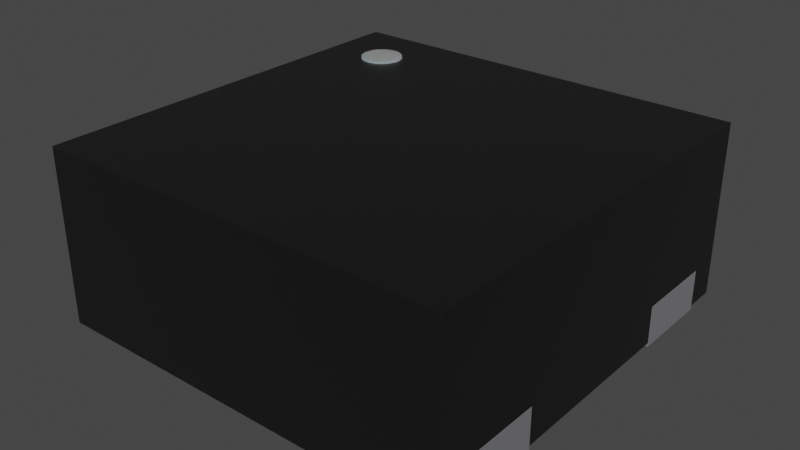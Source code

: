 # Source: XDFN4.blend  (saved by Blender 4.1.23; exported with 4.5.12 LTS)
import bpy
from mathutils import Matrix  # noqa: F401  (used for matrix-valued properties, if any)

bpy.ops.wm.read_factory_settings(use_empty=True)
scene = bpy.context.scene
scene.name = 'Scene'

# ---- collections
col_collection = bpy.data.collections.new('Collection'); scene.collection.children.link(col_collection)

# ---- materials (node trees are filled in below, after node groups)
mat_plastic_chip = bpy.data.materials.new('plastic_chip')
mat_plastic_chip.use_transparent_shadow = False
mat_plastic_chip.preview_render_type = 'CUBE'
mat_metal_pins = bpy.data.materials.new('metal_pins')
mat_metal_pins.use_transparent_shadow = False
mat_metal_pins.preview_render_type = 'CUBE'
mat_white_markings = bpy.data.materials.new('white_markings')
mat_white_markings.use_transparent_shadow = False
mat_white_markings.preview_render_type = 'FLAT'

# ---- material node trees
mat_plastic_chip.use_nodes = True; mat_plastic_chip.node_tree.nodes.clear()
_N = mat_plastic_chip.node_tree.nodes; _L = mat_plastic_chip.node_tree.links
n0 = _N.new('ShaderNodeBsdfPrincipled'); n0.name = 'Principled BSDF'; n0.location = (10, 300)
n0.distribution = 'GGX'
n0.subsurface_method = 'BURLEY'
n0.inputs[0].default_value = (0.009312, 0.009312, 0.009312, 1.0)
n0.inputs[1].default_value = 0.1372
n0.inputs[2].default_value = 0.3706
n0.inputs[3].default_value = 1.45
n0.inputs[27].default_value = (0.0, 0.0, 0.0, 1.0)
n0.inputs[28].default_value = 1.0
n1 = _N.new('ShaderNodeOutputMaterial'); n1.name = 'Material Output'; n1.location = (300, 300)
n2 = _N.new('ShaderNodeTexNoise'); n2.name = 'Noise Texture'; n2.location = (-893, 54)
n2.inputs[2].default_value = 200.0
n2.inputs[3].default_value = 3.6
n2.inputs[4].default_value = 0.8375
n3 = _N.new('ShaderNodeBump'); n3.name = 'Bump'; n3.location = (-604, -53)
n3.inputs[0].default_value = 0.08
n3.inputs[1].default_value = 1.0
n3.inputs[2].default_value = 1.0
_L.new(n0.outputs[0], n1.inputs[0])
_L.new(n2.outputs[0], n3.inputs[3])
_L.new(n3.outputs[0], n0.inputs[5])
n1.is_active_output = True
mat_metal_pins.use_nodes = True; mat_metal_pins.node_tree.nodes.clear()
_N = mat_metal_pins.node_tree.nodes; _L = mat_metal_pins.node_tree.links
n0 = _N.new('ShaderNodeMapping'); n0.name = 'Mapping'; n0.location = (-1447, -91)
n0.inputs[3].default_value = (4.8, 1.2, 1.1)
n1 = _N.new('ShaderNodeBsdfPrincipled'); n1.name = 'Principled BSDF'; n1.location = (-560, 254)
n1.distribution = 'GGX'
n1.subsurface_method = 'BURLEY'
n1.inputs[1].default_value = 0.7818
n1.inputs[2].default_value = 0.2886
n1.inputs[3].default_value = 1.45
n1.inputs[13].default_value = 0.0
n1.inputs[27].default_value = (0.0, 0.0, 0.0, 1.0)
n1.inputs[28].default_value = 1.0
n2 = _N.new('ShaderNodeOutputMaterial'); n2.name = 'Material Output.002'; n2.location = (-205, 253)
n2.width = 213
n3 = _N.new('ShaderNodeTexNoise'); n3.name = 'Noise Texture.002'; n3.location = (-1228, -73)
n3.inputs[2].default_value = 0.1
n3.inputs[3].default_value = 7.0
n3.inputs[4].default_value = 0.6
n3.inputs[8].default_value = 0.4
n4 = _N.new('ShaderNodeTexCoord'); n4.name = 'Texture Coordinate'; n4.location = (-1636, -116)
n5 = _N.new('ShaderNodeMix'); n5.name = 'Mix.001'; n5.location = (-921, 45)
n5.data_type = 'RGBA'
n5.inputs[6].default_value = (0.9398, 0.9547, 1.0, 1.0)
n5.inputs[7].default_value = (0.13, 0.1259, 0.1359, 1.0)
n6 = _N.new('ShaderNodeBump'); n6.name = 'Bump.001'; n6.location = (-1001, -227)
n6.inputs[0].default_value = 0.05
n6.inputs[1].default_value = 0.01
n6.inputs[2].default_value = 1.0
_L.new(n1.outputs[0], n2.inputs[0])
_L.new(n3.outputs[0], n6.inputs[3])
_L.new(n0.outputs[0], n3.inputs[0])
_L.new(n3.outputs[0], n5.inputs[0])
_L.new(n4.outputs[3], n0.inputs[0])
_L.new(n5.outputs[2], n1.inputs[0])
_L.new(n6.outputs[0], n1.inputs[5])
n2.is_active_output = True
mat_white_markings.use_nodes = True; mat_white_markings.node_tree.nodes.clear()
_N = mat_white_markings.node_tree.nodes; _L = mat_white_markings.node_tree.links
n0 = _N.new('ShaderNodeOutputMaterial'); n0.name = 'Material Output'; n0.location = (300, 300)
n1 = _N.new('ShaderNodeBsdfPrincipled'); n1.name = 'Principled BSDF'; n1.location = (-34, 272)
n1.distribution = 'GGX'
n1.subsurface_method = 'BURLEY'
n1.inputs[1].default_value = 0.02
n1.inputs[2].default_value = 0.4636
n1.inputs[3].default_value = 1.4
n1.inputs[8].default_value = 1.0
n1.inputs[10].default_value = 0.3682
n1.inputs[13].default_value = 0.6591
n1.inputs[18].default_value = 0.2318
n1.inputs[20].default_value = 0.6709
n1.inputs[24].default_value = 0.1191
n1.inputs[27].default_value = (0.0, 0.0, 0.0, 1.0)
n1.inputs[28].default_value = 1.0
n2 = _N.new('ShaderNodeMapping'); n2.name = 'Mapping'; n2.location = (-1010, 265)
n2.inputs[3].default_value = (3.0, 1.0, 1.0)
n3 = _N.new('ShaderNodeTexCoord'); n3.name = 'Texture Coordinate'; n3.location = (-1250, 180)
n4 = _N.new('ShaderNodeBump'); n4.name = 'Bump'; n4.location = (-376, -99)
n4.inputs[0].default_value = 0.05
n4.inputs[1].default_value = 1.0
n4.inputs[2].default_value = 1.0
n5 = _N.new('ShaderNodeTexNoise'); n5.name = 'Noise Texture'; n5.location = (-662, 176)
n5.inputs[2].default_value = 88.0
n5.inputs[3].default_value = 10.8
n5.inputs[4].default_value = 0.9167
n5.inputs[8].default_value = 1.6
n6 = _N.new('ShaderNodeValToRGB'); n6.name = 'ColorRamp'; n6.location = (-354, 186)
while len(n6.color_ramp.elements) > 1: n6.color_ramp.elements.remove(n6.color_ramp.elements[-1])
n6.color_ramp.elements[0].position = 0.0; n6.color_ramp.elements[0].color = (0.2596, 0.2596, 0.2596, 1.0)
_e = n6.color_ramp.elements.new(1.0); _e.color = (0.6303, 0.6303, 0.6303, 1.0)
n7 = _N.new('ShaderNodeMix'); n7.name = 'Mix'; n7.location = (-204, 152)
n7.data_type = 'RGBA'
n7.inputs[0].default_value = 0.3682
n7.inputs[7].default_value = (0.2525, 0.2525, 0.2525, 1.0)
_L.new(n5.outputs[0], n6.inputs[0])
_L.new(n1.outputs[0], n0.inputs[0])
_L.new(n3.outputs[2], n2.inputs[0])
_L.new(n2.outputs[0], n5.inputs[0])
_L.new(n5.outputs[0], n4.inputs[3])
_L.new(n4.outputs[0], n1.inputs[5])
_L.new(n6.outputs[0], n7.inputs[6])
_L.new(n7.outputs[2], n1.inputs[0])
n0.is_active_output = True

# ---- world
world_world = bpy.data.worlds.new('World'); scene.world = world_world
world_world.use_nodes = True; world_world.node_tree.nodes.clear()
_N = world_world.node_tree.nodes; _L = world_world.node_tree.links
n0 = _N.new('ShaderNodeOutputWorld'); n0.name = 'World Output'; n0.location = (300, 300)
n1 = _N.new('ShaderNodeBackground'); n1.name = 'Background'; n1.location = (10, 300)
n1.inputs[0].default_value = (0.05088, 0.05088, 0.05088, 1.0)
_L.new(n1.outputs[0], n0.inputs[0])
n0.is_active_output = True
world_world.color = (0.05088, 0.05088, 0.05088)
world_world.use_sun_shadow = False
world_world.sun_shadow_jitter_overblur = 0.0

# ---- meshes
me_shape_9_indexedfaceset = bpy.data.meshes.new('SHAPE_9_IndexedFaceSet')
me_shape_9_indexedfaceset.from_pydata([(0.2067, -0.1144, -0.05), (0.38, -0.225, 0.05), (0.275, -0.04611, -0.05), (0.2146, -0.05406, -0.05), (0.2, -0.08941, -0.05), (0.3394, 1.484e-08, 0.05), (-1.052e-08, 0.3394, 0.05), (-0.5, -0.425, 0.05), (-0.3394, -1.484e-08, 0.05), (0.25, 0.355, 0.05), (0.25, 0.425, 0.05), (0.5, 0.425, 0.05), (-0.25, 0.355, 0.05), (0.2629, -0.04111, -0.05), (0.225, -0.04611, -0.05), (1.915e-08, -0.3394, 0.05), (0.2146, -0.05406, 0.05), (0.3394, 1.484e-08, -0.05), (-0.3394, -1.484e-08, -0.05), (0.225, -0.04611, 0.05), (0.2146, -0.1248, -0.05), (0.2629, -0.04111, 0.05), (-0.25, 0.425, 0.05), (-0.5, 0.425, 0.05), (0.5, -0.425, 0.05), (0.25, -0.425, 0.05), (0.275, -0.04611, 0.05), (0.2854, -0.05406, 0.05), (0.2017, -0.1024, 0.05), (0.38, -0.225, -0.05), (0.2, -0.08941, 0.05), (0.2146, -0.1248, 0.05), (0.25, -0.425, -0.05), (0.5, -0.225, -0.05), (0.5, -0.425, -0.05), (0.25, -0.355, -0.05), (0.2067, -0.1144, 0.05), (-0.5, 0.425, -0.05), (0.2371, -0.04111, 0.05), (0.25, -0.03941, 0.05), (-0.25, 0.355, -0.05), (-0.25, 0.425, -0.05), (-0.5, 0.225, -0.05), (-0.38, 0.225, -0.05), (0.2017, -0.07647, 0.05), (0.2067, -0.06441, 0.05), (0.5, 0.225, -0.05), (0.38, 0.225, -0.05), (-0.5, -0.225, 0.05), (-0.38, -0.225, 0.05), (0.5, 0.425, -0.05), (-0.25, -0.425, 0.05), (0.25, 0.355, -0.05), (0.25, 0.425, -0.05), (-0.5, -0.425, -0.05), (-0.25, -0.355, 0.05), (0.38, 0.225, 0.05), (-0.25, -0.355, -0.05), (-0.25, -0.425, -0.05), (0.5, 0.225, 0.05), (-0.38, -0.225, -0.05), (-0.5, -0.225, -0.05), (0.25, -0.355, 0.05), (0.5, -0.225, 0.05), (-0.38, 0.225, 0.05), (1.484e-08, -0.3394, -0.05), (-0.5, 0.225, 0.05), (0.25, -0.03941, -0.05), (0.2371, -0.04111, -0.05), (0.2067, -0.06441, -0.05), (0.2017, -0.07647, -0.05), (0.2854, -0.05406, -0.05), (-1.484e-08, 0.3394, -0.05), (0.2017, -0.1024, -0.05), (0.38, -0.225, -0.04), (0.2017, -0.1024, 0.05), (0.2067, -0.1144, -0.04), (0.5, -0.225, -0.04), (0.5, -0.5, 0.38), (0.5, 0.5, 0.38), (0.5, 0.5, -0.04), (0.5, 0.425, -0.04), (-0.5, 0.5, -0.04), (-0.5, 0.5, 0.38), (-0.5, -0.5, -0.04), (-0.5, -0.425, -0.04), (-0.5, -0.225, 0.05), (-0.5, -0.5, 0.38), (0.25, 0.425, -0.04), (-0.5, 0.425, -0.04), (0.5, -0.5, -0.04), (0.5, -0.425, -0.04), (0.25, -0.355, -0.04), (0.38, 0.225, -0.04), (0.275, -0.04611, -0.04), (0.2146, -0.05406, -0.04), (0.2, -0.08941, -0.04), (0.25, -0.425, -0.04), (-0.38, -0.225, -0.04), (-0.5, -0.225, -0.04), (-0.25, -0.425, 0.05), (-0.25, -0.425, -0.04), (-0.25, -0.355, -0.04), (-0.25, 0.425, -0.04), (-0.25, 0.355, 0.05), (-0.25, 0.355, -0.04), (-0.5, 0.425, 0.05), (-0.5, 0.225, -0.04), (-0.38, 0.225, -0.04), (0.2067, -0.06441, 0.05), (0.2017, -0.07647, 0.05), (0.2629, -0.04111, -0.04), (0.225, -0.04611, -0.04), (0.3394, 1.484e-08, 0.05), (0.2854, -0.05406, 0.05), (0.3394, 1.484e-08, -0.04), (-0.3394, -1.484e-08, -0.04), (-1.265e-08, 0.3394, 0.05), (0.2146, -0.1248, -0.04), (1.702e-08, -0.3394, 0.05), (0.25, -0.03941, 0.05), (0.2371, -0.04111, 0.05), (0.25, 0.355, -0.04), (0.5, 0.225, -0.04), (0.5, -0.425, 0.05), (0.38, -0.225, 0.05), (0.5, -0.225, 0.05), (0.25, -0.355, 0.05), (0.25, -0.425, 0.05), (-0.25, 0.425, 0.05), (-0.5, 0.225, 0.05), (-0.38, 0.225, 0.05), (0.38, 0.225, 0.05), (0.5, 0.225, 0.05), (0.25, 0.425, 0.05), (0.5, 0.425, 0.05), (0.25, 0.355, 0.05), (-0.5, -0.425, 0.05), (-0.25, -0.355, 0.05), (-0.38, -0.225, 0.05), (0.275, -0.04611, 0.05), (0.2, -0.08941, 0.05), (0.2067, -0.1144, 0.05), (-0.3394, -1.484e-08, 0.05), (1.484e-08, -0.3394, -0.04), (0.2146, -0.1248, 0.05), (0.2629, -0.04111, 0.05), (0.225, -0.04611, 0.05), (0.2146, -0.05406, 0.05), (0.25, -0.03941, -0.04), (0.2371, -0.04111, -0.04), (0.2067, -0.06441, -0.04), (0.2017, -0.07647, -0.04), (0.2854, -0.05406, -0.04), (-1.484e-08, 0.3394, -0.04), (0.2017, -0.1024, -0.04), (-0.35, 0.4, 0.285), (-0.35, 0.4, 0.385), (-0.3402, 0.399, 0.285), (-0.3402, 0.399, 0.385), (-0.3309, 0.3962, 0.285), (-0.3309, 0.3962, 0.385), (-0.3222, 0.3916, 0.285), (-0.3222, 0.3916, 0.385), (-0.3146, 0.3854, 0.285), (-0.3146, 0.3854, 0.385), (-0.3084, 0.3778, 0.285), (-0.3084, 0.3778, 0.385), (-0.3038, 0.3691, 0.285), (-0.3038, 0.3691, 0.385), (-0.301, 0.3598, 0.285), (-0.301, 0.3598, 0.385), (-0.3, 0.35, 0.285), (-0.3, 0.35, 0.385), (-0.301, 0.3402, 0.285), (-0.301, 0.3402, 0.385), (-0.3038, 0.3309, 0.285), (-0.3038, 0.3309, 0.385), (-0.3084, 0.3222, 0.285), (-0.3084, 0.3222, 0.385), (-0.3146, 0.3146, 0.285), (-0.3146, 0.3146, 0.385), (-0.3222, 0.3084, 0.285), (-0.3222, 0.3084, 0.385), (-0.3309, 0.3038, 0.285), (-0.3309, 0.3038, 0.385), (-0.3402, 0.301, 0.285), (-0.3402, 0.301, 0.385), (-0.35, 0.3, 0.285), (-0.35, 0.3, 0.385), (-0.3598, 0.301, 0.285), (-0.3598, 0.301, 0.385), (-0.3691, 0.3038, 0.285), (-0.3691, 0.3038, 0.385), (-0.3778, 0.3084, 0.285), (-0.3778, 0.3084, 0.385), (-0.3854, 0.3146, 0.285), (-0.3854, 0.3146, 0.385), (-0.3916, 0.3222, 0.285), (-0.3916, 0.3222, 0.385), (-0.3962, 0.3309, 0.285), (-0.3962, 0.3309, 0.385), (-0.399, 0.3402, 0.285), (-0.399, 0.3402, 0.385), (-0.4, 0.35, 0.285), (-0.4, 0.35, 0.385), (-0.399, 0.3598, 0.285), (-0.399, 0.3598, 0.385), (-0.3962, 0.3691, 0.285), (-0.3962, 0.3691, 0.385), (-0.3916, 0.3778, 0.285), (-0.3916, 0.3778, 0.385), (-0.3854, 0.3854, 0.285), (-0.3854, 0.3854, 0.385), (-0.3778, 0.3916, 0.285), (-0.3778, 0.3916, 0.385), (-0.3691, 0.3962, 0.285), (-0.3691, 0.3962, 0.385), (-0.3598, 0.399, 0.285), (-0.3598, 0.399, 0.385)], [], [(35, 62, 1, 29), (43, 64, 66, 42), (37, 23, 22, 41), (53, 10, 11, 50), (52, 9, 10, 53), (71, 27, 26, 2), (43, 42, 37, 41, 40), (50, 11, 59, 46), (60, 49, 55, 57), (33, 63, 24, 34), (20, 31, 15, 65), (67, 39, 38, 68), (46, 59, 56, 47), (65, 15, 8, 18), (47, 52, 53, 50, 46), (73, 28, 36, 0), (58, 51, 7, 54), (34, 24, 25, 32), (17, 5, 27, 71), (24, 63, 1, 62, 25), (16, 19, 38, 39, 21, 26, 27, 5, 6, 8, 15, 31, 36, 28, 30, 44, 45), (54, 61, 60, 57, 58), (69, 45, 44, 70), (3, 16, 45, 69), (4, 30, 28, 73), (32, 25, 62, 35), (41, 22, 12, 40), (56, 59, 11, 10, 9), (64, 12, 22, 23, 66), (7, 51, 55, 49, 48), (0, 36, 31, 20), (61, 48, 49, 60), (14, 19, 16, 3), (13, 21, 39, 67), (42, 66, 23, 37), (57, 55, 51, 58), (47, 56, 9, 52), (68, 38, 19, 14), (72, 6, 5, 17), (34, 32, 35, 29, 33), (2, 26, 21, 13), (29, 1, 63, 33), (18, 8, 6, 72), (40, 12, 64, 43), (54, 7, 48, 61), (70, 44, 30, 4), (3, 69, 70, 4, 73, 0, 20, 65, 18, 72, 17, 71, 2, 13, 67, 68, 14), (155, 76, 142, 75), (87, 78, 79, 83), (96, 155, 75, 141), (90, 78, 87, 84), (123, 133, 126, 77), (135, 81, 80), (79, 133, 135), (79, 135, 80), (82, 83, 79, 80), (90, 91, 124), (78, 124, 126), (78, 90, 124), (99, 86, 130, 107), (137, 85, 84), (87, 86, 137), (87, 137, 84), (77, 126, 125, 74), (82, 89, 106), (83, 106, 130), (133, 79, 78, 126), (83, 82, 106), (95, 151, 109, 148), (101, 84, 85), (116, 98, 99), (116, 102, 98), (144, 101, 102), (144, 102, 116), (107, 116, 99), (97, 101, 144), (108, 116, 107), (92, 97, 144), (90, 84, 101), (90, 101, 97), (91, 90, 97), (118, 92, 144), (105, 116, 108), (96, 76, 155), (96, 118, 76), (151, 96, 152), (153, 118, 96, 150), (103, 89, 82), (112, 151, 95), (112, 96, 151), (143, 117, 148, 109), (150, 96, 112), (94, 149, 111), (94, 150, 149), (153, 150, 94), (154, 105, 103), (154, 116, 105), (153, 74, 92, 118), (88, 154, 103), (88, 122, 154), (123, 115, 93), (123, 77, 115), (80, 81, 88), (80, 88, 82), (88, 103, 82), (154, 93, 115), (154, 122, 93), (92, 127, 128, 97), (97, 128, 124, 91), (102, 138, 139, 98), (127, 124, 128), (125, 126, 124), (125, 124, 127), (98, 139, 86, 99), (85, 137, 100, 101), (101, 100, 138, 102), (105, 104, 129, 103), (139, 137, 86), (138, 100, 137), (138, 137, 139), (103, 129, 106, 89), (107, 130, 131, 108), (108, 131, 104, 105), (141, 110, 152, 96), (106, 129, 104), (106, 104, 131), (106, 131, 130), (151, 152, 110, 109), (94, 111, 146, 140), (153, 94, 140, 114), (74, 153, 115, 77), (74, 125, 127, 92), (113, 115, 153, 114), (149, 150, 121, 120), (111, 149, 120, 146), (112, 95, 148, 147), (117, 154, 115, 113), (143, 116, 154, 117), (119, 144, 116, 143), (145, 118, 144, 119), (122, 136, 132, 93), (142, 145, 119), (140, 113, 114), (75, 142, 119), (146, 113, 140), (120, 113, 146), (141, 75, 119), (121, 113, 120), (117, 121, 147), (117, 147, 148), (117, 113, 121), (143, 109, 110), (143, 110, 141), (143, 141, 119), (93, 132, 133, 123), (81, 135, 134, 88), (88, 134, 136, 122), (135, 133, 132), (135, 136, 134), (135, 132, 136), (150, 112, 147, 121), (76, 118, 145, 142), (86, 87, 83, 130), (156, 157, 159, 158), (158, 159, 161, 160), (160, 161, 163, 162), (162, 163, 165, 164), (164, 165, 167, 166), (166, 167, 169, 168), (168, 169, 171, 170), (170, 171, 173, 172), (172, 173, 175, 174), (174, 175, 177, 176), (176, 177, 179, 178), (178, 179, 181, 180), (180, 181, 183, 182), (182, 183, 185, 184), (184, 185, 187, 186), (186, 187, 189, 188), (188, 189, 191, 190), (190, 191, 193, 192), (192, 193, 195, 194), (194, 195, 197, 196), (196, 197, 199, 198), (198, 199, 201, 200), (200, 201, 203, 202), (202, 203, 205, 204), (204, 205, 207, 206), (206, 207, 209, 208), (208, 209, 211, 210), (210, 211, 213, 212), (212, 213, 215, 214), (214, 215, 217, 216), (159, 157, 219, 217, 215, 213, 211, 209, 207, 205, 203, 201, 199, 197, 195, 193, 191, 189, 187, 185, 183, 181, 179, 177, 175, 173, 171, 169, 167, 165, 163, 161), (216, 217, 219, 218), (218, 219, 157, 156), (156, 158, 160, 162, 164, 166, 168, 170, 172, 174, 176, 178, 180, 182, 184, 186, 188, 190, 192, 194, 196, 198, 200, 202, 204, 206, 208, 210, 212, 214, 216, 218)])
me_shape_9_indexedfaceset.polygons.foreach_set('use_smooth', [True] * 197)
me_shape_9_indexedfaceset.polygons.foreach_set('material_index', [1, 1, 1, 1, 1, 1, 1, 1, 1, 1, 1, 1, 1, 1, 1, 1, 1, 1, 1, 1, 1, 1, 1, 1, 1, 1, 1, 1, 1, 1, 1, 1, 1, 1, 1, 1, 1, 1, 1, 1, 1, 1, 1, 1, 1, 1, 1, 0, 0, 0, 0, 0, 0, 0, 0, 0, 0, 0, 0, 0, 0, 0, 0, 0, 0, 0, 0, 0, 0, 0, 0, 0, 0, 0, 0, 0, 0, 0, 0, 0, 0, 0, 0, 0, 0, 0, 0, 0, 0, 0, 0, 0, 0, 0, 0, 0, 0, 0, 0, 0, 0, 0, 0, 0, 0, 0, 0, 0, 0, 0, 0, 0, 0, 0, 0, 0, 0, 0, 0, 0, 0, 0, 0, 0, 0, 0, 0, 0, 0, 0, 0, 0, 0, 0, 0, 0, 0, 0, 0, 0, 0, 0, 0, 0, 0, 0, 0, 0, 0, 0, 0, 0, 0, 0, 0, 0, 0, 0, 0, 0, 0, 0, 0, 2, 2, 2, 2, 2, 2, 2, 2, 2, 2, 2, 2, 2, 2, 2, 2, 2, 2, 2, 2, 2, 2, 2, 2, 2, 2, 2, 2, 2, 2, 2, 2, 2, 2])
_k = set([(0, 20), (0, 73), (1, 29), (1, 62), (1, 63), (2, 13), (2, 71), (3, 14), (3, 69), (4, 70), (4, 73), (5, 6), (5, 17), (5, 27), (6, 8), (6, 72), (7, 48), (7, 51), (7, 54), (8, 15), (8, 18), (9, 10), (9, 52), (9, 56), (10, 11), (10, 53), (11, 50), (11, 59), (12, 22), (12, 40), (12, 64), (13, 67), (14, 68), (15, 31), (15, 65), (16, 19), (16, 45), (17, 71), (17, 72), (18, 65), (18, 72), (19, 38), (20, 31), (20, 65), (21, 26), (21, 39), (22, 23), (22, 41), (23, 37), (23, 66), (24, 25), (24, 34), (24, 63), (25, 32), (25, 62), (26, 27), (27, 71), (28, 30), (28, 36), (29, 33), (29, 35), (30, 44), (31, 36), (32, 34), (32, 35), (33, 34), (33, 63), (35, 62), (37, 41), (37, 42), (38, 39), (40, 41), (40, 43), (42, 43), (42, 66), (43, 64), (44, 45), (46, 47), (46, 50), (46, 59), (47, 52), (47, 56), (48, 49), (48, 61), (49, 55), (49, 60), (50, 53), (51, 55), (51, 58), (52, 53), (54, 58), (54, 61), (55, 57), (56, 59), (57, 58), (57, 60), (60, 61), (64, 66), (67, 68), (69, 70), (74, 77), (74, 92), (74, 125), (75, 141), (75, 142), (76, 118), (76, 155), (77, 123), (77, 126), (78, 79), (78, 87), (78, 90), (79, 80), (79, 83), (80, 81), (80, 82), (81, 88), (81, 135), (82, 83), (82, 89), (83, 87), (84, 85), (84, 87), (84, 90), (85, 101), (85, 137), (86, 99), (86, 137), (86, 139), (88, 122), (88, 134), (89, 103), (89, 106), (90, 91), (91, 97), (91, 124), (92, 97), (92, 127), (93, 122), (93, 123), (93, 132), (94, 111), (94, 153), (95, 112), (95, 151), (96, 152), (96, 155), (97, 128), (98, 99), (98, 102), (98, 139), (99, 107), (100, 101), (100, 137), (100, 138), (101, 102), (102, 138), (103, 105), (103, 129), (104, 105), (104, 129), (104, 131), (105, 108), (106, 129), (106, 130), (107, 108), (107, 130), (108, 131), (109, 110), (109, 148), (110, 141), (111, 149), (112, 150), (113, 114), (113, 115), (113, 117), (114, 140), (114, 153), (115, 153), (115, 154), (116, 143), (116, 144), (116, 154), (117, 143), (117, 154), (118, 144), (118, 145), (119, 143), (119, 144), (119, 145), (120, 121), (120, 146), (121, 147), (122, 136), (123, 133), (124, 126), (124, 128), (125, 126), (125, 127), (127, 128), (130, 131), (132, 133), (132, 136), (133, 135), (134, 135), (134, 136), (138, 139), (140, 146), (142, 145), (147, 148), (149, 150), (151, 152), (156, 158), (156, 218), (157, 159), (157, 219), (158, 160), (159, 161), (160, 162), (161, 163), (162, 164), (163, 165), (164, 166), (165, 167), (166, 168), (167, 169), (168, 170), (169, 171), (170, 172), (171, 173), (172, 174), (173, 175), (174, 176), (175, 177), (176, 178), (177, 179), (178, 180), (179, 181), (180, 182), (181, 183), (182, 184), (183, 185), (184, 186), (185, 187), (186, 188), (187, 189), (188, 190), (189, 191), (190, 192), (191, 193), (192, 194), (193, 195), (194, 196), (195, 197), (196, 198), (197, 199), (198, 200), (199, 201), (200, 202), (201, 203), (202, 204), (203, 205), (204, 206), (205, 207), (206, 208), (207, 209), (208, 210), (209, 211), (210, 212), (211, 213), (212, 214), (213, 215), (214, 216), (215, 217), (216, 218), (217, 219)])
me_shape_9_indexedfaceset.attributes.new('sharp_edge', 'BOOLEAN', 'EDGE').data.foreach_set('value', [ (min(e.vertices), max(e.vertices)) in _k for e in me_shape_9_indexedfaceset.edges])
_uv = me_shape_9_indexedfaceset.uv_layers.new(name='UVMap')
_uv.uv.foreach_set('vector', [0.1004, 0.3809, 0.1004, 0.4809, 0.2304, 0.4809, 0.2304, 0.3809, 0.3809, 0.1272, 0.4809, 0.1272, 0.4809, 0.007206, 0.3809, 0.007206, 0.3809, 0.007206, 0.4809, 0.007206, 0.4809, 0.2572, 0.3809, 0.2572, 0.3809, 0.7572, 0.4809, 0.7572, 0.4809, 1.007, 0.3809, 1.007, 0.8104, 0.3809, 0.8104, 0.4809, 0.8804, 0.4809, 0.8804, 0.3809, 0.3809, 0.7926, 0.4809, 0.7926, 0.4809, 0.7822, 0.3809, 0.7822, 0.6804, 0.1272, 0.6804, 0.007206, 0.8804, 0.007206, 0.8804, 0.2572, 0.8104, 0.2572, 0.8804, 0.3809, 0.8804, 0.4809, 0.6804, 0.4809, 0.6804, 0.3809, 0.2304, 0.3809, 0.2304, 0.4809, 0.1004, 0.4809, 0.1004, 0.3809, 0.2304, 0.3809, 0.2304, 0.4809, 0.03039, 0.4809, 0.03039, 0.3809, 0.3306, 0.3809, 0.3306, 0.4809, 0.116, 0.4809, 0.116, 0.3809, 0.3809, 0.7572, 0.4809, 0.7572, 0.4809, 0.7443, 0.3809, 0.7443, 0.3809, 1.007, 0.4809, 1.007, 0.4809, 0.8872, 0.3809, 0.8872, 0.116, 0.3809, 0.116, 0.4809, 0.4554, 0.4809, 0.4554, 0.3809, 0.6804, 0.8872, 0.8104, 0.7572, 0.8804, 0.7572, 0.8804, 1.007, 0.6804, 1.007, 0.353, 0.3809, 0.353, 0.4809, 0.341, 0.4809, 0.341, 0.3809, 0.3809, 0.2572, 0.4809, 0.2572, 0.4809, 0.007206, 0.3809, 0.007206, 0.3809, 1.007, 0.4809, 1.007, 0.4809, 0.7572, 0.3809, 0.7572, 0.4554, 0.3809, 0.4554, 0.4809, 0.4013, 0.4809, 0.4013, 0.3809, 0.03039, 1.007, 0.2304, 1.007, 0.2304, 0.8872, 0.1004, 0.7572, 0.03039, 0.7572, 0.4013, 0.7219, 0.4093, 0.7322, 0.4143, 0.7443, 0.416, 0.7572, 0.4143, 0.7701, 0.4093, 0.7822, 0.4013, 0.7926, 0.4554, 0.8466, 0.7948, 0.5072, 0.4554, 0.1678, 0.116, 0.5072, 0.3306, 0.7219, 0.341, 0.7139, 0.353, 0.7089, 0.366, 0.7072, 0.3789, 0.7089, 0.391, 0.7139, 0.03039, 0.007206, 0.2304, 0.007206, 0.2304, 0.1272, 0.1004, 0.2572, 0.03039, 0.2572, 0.391, 0.3809, 0.391, 0.4809, 0.3789, 0.4809, 0.3789, 0.3809, 0.4013, 0.3809, 0.4013, 0.4809, 0.391, 0.4809, 0.391, 0.3809, 0.366, 0.3809, 0.366, 0.4809, 0.353, 0.4809, 0.353, 0.3809, 0.03039, 0.3809, 0.03039, 0.4809, 0.1004, 0.4809, 0.1004, 0.3809, 0.8804, 0.3809, 0.8804, 0.4809, 0.8104, 0.4809, 0.8104, 0.3809, 0.6804, 0.8872, 0.6804, 1.007, 0.8804, 1.007, 0.8804, 0.7572, 0.8104, 0.7572, 0.6804, 0.1272, 0.8104, 0.2572, 0.8804, 0.2572, 0.8804, 0.007206, 0.6804, 0.007206, 0.03039, 0.007206, 0.03039, 0.2572, 0.1004, 0.2572, 0.2304, 0.1272, 0.2304, 0.007206, 0.341, 0.3809, 0.341, 0.4809, 0.3306, 0.4809, 0.3306, 0.3809, 0.3809, 0.007206, 0.4809, 0.007206, 0.4809, 0.1272, 0.3809, 0.1272, 0.3809, 0.7322, 0.4809, 0.7322, 0.4809, 0.7219, 0.3809, 0.7219, 0.3809, 0.7701, 0.4809, 0.7701, 0.4809, 0.7572, 0.3809, 0.7572, 0.6804, 0.3809, 0.6804, 0.4809, 0.8804, 0.4809, 0.8804, 0.3809, 0.1004, 0.3809, 0.1004, 0.4809, 0.03039, 0.4809, 0.03039, 0.3809, 0.6804, 0.3809, 0.6804, 0.4809, 0.8104, 0.4809, 0.8104, 0.3809, 0.3809, 0.7443, 0.4809, 0.7443, 0.4809, 0.7322, 0.3809, 0.7322, 0.7948, 0.3809, 0.7948, 0.4809, 0.4554, 0.4809, 0.4554, 0.3809, 0.03039, 1.007, 0.03039, 0.7572, 0.1004, 0.7572, 0.2304, 0.8872, 0.2304, 1.007, 0.3809, 0.7822, 0.4809, 0.7822, 0.4809, 0.7701, 0.3809, 0.7701, 0.3809, 0.8872, 0.4809, 0.8872, 0.4809, 1.007, 0.3809, 1.007, 0.4554, 0.3809, 0.4554, 0.4809, 0.7948, 0.4809, 0.7948, 0.3809, 0.8104, 0.3809, 0.8104, 0.4809, 0.6804, 0.4809, 0.6804, 0.3809, 0.03039, 0.3809, 0.03039, 0.4809, 0.2304, 0.4809, 0.2304, 0.3809, 0.3789, 0.3809, 0.3789, 0.4809, 0.366, 0.4809, 0.366, 0.3809, 0.4013, 0.7219, 0.391, 0.7139, 0.3789, 0.7089, 0.366, 0.7072, 0.353, 0.7089, 0.341, 0.7139, 0.3306, 0.7219, 0.116, 0.5072, 0.4554, 0.1678, 0.7948, 0.5072, 0.4554, 0.8466, 0.4013, 0.7926, 0.4093, 0.7822, 0.4143, 0.7701, 0.416, 0.7572, 0.4143, 0.7443, 0.4093, 0.7322, 0.353, 0.3909, 0.341, 0.3909, 0.341, 0.4809, 0.353, 0.4809, -0.04461, 0.007206, -0.04461, 1.007, 0.9554, 1.007, 0.9554, 0.007206, 0.366, 0.3909, 0.353, 0.3909, 0.353, 0.4809, 0.366, 0.4809, 0.3909, 1.007, 0.8109, 1.007, 0.8109, 0.007206, 0.3909, 0.007206, 0.6804, 0.3909, 0.6804, 0.4809, 0.2304, 0.4809, 0.2304, 0.3909, 0.8804, 0.4809, 0.8804, 0.3909, 0.9554, 0.3909, 0.9554, 0.8109, 0.6804, 0.4809, 0.8804, 0.4809, 0.9554, 0.8109, 0.8804, 0.4809, 0.9554, 0.3909, 0.3909, 0.007206, 0.8109, 0.007206, 0.8109, 1.007, 0.3909, 1.007, -0.04461, 0.3909, 0.03039, 0.3909, 0.03039, 0.4809, -0.04461, 0.8109, 0.03039, 0.4809, 0.2304, 0.4809, -0.04461, 0.8109, -0.04461, 0.3909, 0.03039, 0.4809, 0.2304, 0.3909, 0.2304, 0.4809, 0.6804, 0.4809, 0.6804, 0.3909, 0.03039, 0.4809, 0.03039, 0.3909, -0.04461, 0.3909, -0.04461, 0.8109, 0.2304, 0.4809, 0.03039, 0.4809, -0.04461, 0.8109, 0.03039, 0.4809, -0.04461, 0.3909, 0.3909, 1.007, 0.4809, 1.007, 0.4809, 0.8872, 0.3909, 0.8872, 0.9554, 0.3909, 0.8804, 0.3909, 0.8804, 0.4809, 0.9554, 0.8109, 0.8804, 0.4809, 0.6804, 0.4809, 0.6804, 0.4809, 0.9554, 0.8109, -0.04461, 0.8109, 0.2304, 0.4809, 0.9554, 0.8109, 0.9554, 0.3909, 0.8804, 0.4809, 0.4013, 0.3909, 0.391, 0.3909, 0.391, 0.4809, 0.4013, 0.4809, 0.03039, 0.2572, -0.04461, 0.007206, 0.03039, 0.007206, 0.4554, 0.1678, 0.2304, 0.1272, 0.2304, 0.007206, 0.4554, 0.1678, 0.1004, 0.2572, 0.2304, 0.1272, 0.116, 0.5072, 0.03039, 0.2572, 0.1004, 0.2572, 0.116, 0.5072, 0.1004, 0.2572, 0.4554, 0.1678, 0.6804, 0.007206, 0.4554, 0.1678, 0.2304, 0.007206, 0.03039, 0.7572, 0.03039, 0.2572, 0.116, 0.5072, 0.6804, 0.1272, 0.4554, 0.1678, 0.6804, 0.007206, 0.1004, 0.7572, 0.03039, 0.7572, 0.116, 0.5072, -0.04461, 1.007, -0.04461, 0.007206, 0.03039, 0.2572, -0.04461, 1.007, 0.03039, 0.2572, 0.03039, 0.7572, 0.03039, 1.007, -0.04461, 1.007, 0.03039, 0.7572, 0.3306, 0.7219, 0.1004, 0.7572, 0.116, 0.5072, 0.8104, 0.2572, 0.4554, 0.1678, 0.6804, 0.1272, 0.366, 0.7072, 0.341, 0.7139, 0.353, 0.7089, 0.366, 0.7072, 0.3306, 0.7219, 0.341, 0.7139, 0.391, 0.7139, 0.366, 0.7072, 0.3789, 0.7089, 0.4013, 0.7926, 0.3306, 0.7219, 0.366, 0.7072, 0.4143, 0.7443, 0.8804, 0.2572, 0.8804, 0.007206, 0.9554, 0.007206, 0.4093, 0.7322, 0.391, 0.7139, 0.4013, 0.7219, 0.4093, 0.7322, 0.366, 0.7072, 0.391, 0.7139, 0.4554, 0.1678, 0.7948, 0.5072, 0.4013, 0.7219, 0.391, 0.7139, 0.4143, 0.7443, 0.366, 0.7072, 0.4093, 0.7322, 0.4093, 0.7822, 0.416, 0.7572, 0.4143, 0.7701, 0.4093, 0.7822, 0.4143, 0.7443, 0.416, 0.7572, 0.4013, 0.7926, 0.4143, 0.7443, 0.4093, 0.7822, 0.7948, 0.5072, 0.8104, 0.2572, 0.8804, 0.2572, 0.7948, 0.5072, 0.4554, 0.1678, 0.8104, 0.2572, 0.4013, 0.7926, 0.2304, 0.8872, 0.1004, 0.7572, 0.3306, 0.7219, 0.8804, 0.7572, 0.7948, 0.5072, 0.8804, 0.2572, 0.8804, 0.7572, 0.8104, 0.7572, 0.7948, 0.5072, 0.6804, 1.007, 0.4554, 0.8466, 0.6804, 0.8872, 0.6804, 1.007, 0.2304, 1.007, 0.4554, 0.8466, 0.9554, 1.007, 0.8804, 1.007, 0.8804, 0.7572, 0.9554, 1.007, 0.8804, 0.7572, 0.9554, 0.007206, 0.8804, 0.7572, 0.8804, 0.2572, 0.9554, 0.007206, 0.7948, 0.5072, 0.6804, 0.8872, 0.4554, 0.8466, 0.7948, 0.5072, 0.8104, 0.7572, 0.6804, 0.8872, 0.1004, 0.3909, 0.1004, 0.4809, 0.03039, 0.4809, 0.03039, 0.3909, 0.3909, 0.7572, 0.4809, 0.7572, 0.4809, 1.007, 0.3909, 1.007, 0.1004, 0.3909, 0.1004, 0.4809, 0.2304, 0.4809, 0.2304, 0.3909, 0.1004, 0.7572, 0.03039, 1.007, 0.03039, 0.7572, 0.2304, 0.8872, 0.2304, 1.007, 0.03039, 1.007, 0.2304, 0.8872, 0.03039, 1.007, 0.1004, 0.7572, 0.3909, 0.1272, 0.4809, 0.1272, 0.4809, 0.007206, 0.3909, 0.007206, 0.3909, 0.007206, 0.4809, 0.007206, 0.4809, 0.2572, 0.3909, 0.2572, 0.03039, 0.3909, 0.03039, 0.4809, 0.1004, 0.4809, 0.1004, 0.3909, 0.8104, 0.3909, 0.8104, 0.4809, 0.8804, 0.4809, 0.8804, 0.3909, 0.2304, 0.1272, 0.03039, 0.007206, 0.2304, 0.007206, 0.1004, 0.2572, 0.03039, 0.2572, 0.03039, 0.007206, 0.1004, 0.2572, 0.03039, 0.007206, 0.2304, 0.1272, 0.3909, 0.2572, 0.4809, 0.2572, 0.4809, 0.007206, 0.3909, 0.007206, 0.3909, 0.007206, 0.4809, 0.007206, 0.4809, 0.1272, 0.3909, 0.1272, 0.6804, 0.3909, 0.6804, 0.4809, 0.8104, 0.4809, 0.8104, 0.3909, 0.366, 0.4809, 0.3789, 0.4809, 0.3789, 0.3909, 0.366, 0.3909, 0.8804, 0.007206, 0.8804, 0.2572, 0.8104, 0.2572, 0.8804, 0.007206, 0.8104, 0.2572, 0.6804, 0.1272, 0.8804, 0.007206, 0.6804, 0.1272, 0.6804, 0.007206, 0.391, 0.3909, 0.3789, 0.3909, 0.3789, 0.4809, 0.391, 0.4809, 0.3909, 0.7822, 0.3909, 0.7701, 0.4809, 0.7701, 0.4809, 0.7822, 0.3909, 0.7926, 0.3909, 0.7822, 0.4809, 0.7822, 0.4809, 0.7926, 0.2304, 0.8872, 0.4013, 0.7926, 0.4554, 0.8466, 0.2304, 1.007, 0.2304, 0.3909, 0.2304, 0.4809, 0.1004, 0.4809, 0.1004, 0.3909, 0.4554, 0.4809, 0.4554, 0.3909, 0.4013, 0.3909, 0.4013, 0.4809, 0.3909, 0.7572, 0.3909, 0.7443, 0.4809, 0.7443, 0.4809, 0.7572, 0.3909, 0.7701, 0.3909, 0.7572, 0.4809, 0.7572, 0.4809, 0.7701, 0.3909, 0.7322, 0.3909, 0.7219, 0.4809, 0.7219, 0.4809, 0.7322, 0.7948, 0.4809, 0.7948, 0.3909, 0.4554, 0.3909, 0.4554, 0.4809, 0.4554, 0.4809, 0.4554, 0.3909, 0.7948, 0.3909, 0.7948, 0.4809, 0.116, 0.4809, 0.116, 0.3909, 0.4554, 0.3909, 0.4554, 0.4809, 0.4809, 0.7219, 0.3909, 0.7219, 0.3909, 0.5072, 0.4809, 0.5072, 0.8104, 0.3909, 0.8104, 0.4809, 0.6804, 0.4809, 0.6804, 0.3909, 0.341, 0.7139, 0.3306, 0.7219, 0.116, 0.5072, 0.4093, 0.7822, 0.4554, 0.8466, 0.4013, 0.7926, 0.353, 0.7089, 0.341, 0.7139, 0.116, 0.5072, 0.4143, 0.7701, 0.4554, 0.8466, 0.4093, 0.7822, 0.416, 0.7572, 0.4554, 0.8466, 0.4143, 0.7701, 0.366, 0.7072, 0.353, 0.7089, 0.116, 0.5072, 0.4143, 0.7443, 0.4554, 0.8466, 0.416, 0.7572, 0.7948, 0.5072, 0.4143, 0.7443, 0.4093, 0.7322, 0.7948, 0.5072, 0.4093, 0.7322, 0.4013, 0.7219, 0.7948, 0.5072, 0.4554, 0.8466, 0.4143, 0.7443, 0.4554, 0.1678, 0.391, 0.7139, 0.3789, 0.7089, 0.4554, 0.1678, 0.3789, 0.7089, 0.366, 0.7072, 0.4554, 0.1678, 0.366, 0.7072, 0.116, 0.5072, 0.3909, 0.8872, 0.4809, 0.8872, 0.4809, 1.007, 0.3909, 1.007, 0.3909, 1.007, 0.4809, 1.007, 0.4809, 0.7572, 0.3909, 0.7572, 0.8804, 0.3909, 0.8804, 0.4809, 0.8104, 0.4809, 0.8104, 0.3909, 0.8804, 1.007, 0.6804, 1.007, 0.6804, 0.8872, 0.8804, 1.007, 0.8104, 0.7572, 0.8804, 0.7572, 0.8804, 1.007, 0.6804, 0.8872, 0.8104, 0.7572, 0.3909, 0.7443, 0.3909, 0.7322, 0.4809, 0.7322, 0.4809, 0.7443, 0.341, 0.3909, 0.3306, 0.3909, 0.3306, 0.4809, 0.341, 0.4809, 0.2304, 0.4809, -0.04461, 0.8109, 0.9554, 0.8109, 0.6804, 0.4809, 0.7159, 0.1572, 0.8159, 0.1572, 0.8159, 0.167, 0.7159, 0.167, 0.7159, 0.167, 0.8159, 0.167, 0.8159, 0.1763, 0.7159, 0.1763, 0.7159, 0.1763, 0.8159, 0.1763, 0.8159, 0.185, 0.7159, 0.185, 0.7159, 0.185, 0.8159, 0.185, 0.8159, 0.1926, 0.7159, 0.1926, 0.8407, 0.7159, 0.8407, 0.8159, 0.8332, 0.8159, 0.8332, 0.7159, 0.8332, 0.7159, 0.8332, 0.8159, 0.8245, 0.8159, 0.8245, 0.7159, 0.8245, 0.7159, 0.8245, 0.8159, 0.8151, 0.8159, 0.8151, 0.7159, 0.8151, 0.7159, 0.8151, 0.8159, 0.8054, 0.8159, 0.8054, 0.7159, 0.8054, 0.7159, 0.8054, 0.8159, 0.7956, 0.8159, 0.7956, 0.7159, 0.7956, 0.7159, 0.7956, 0.8159, 0.7863, 0.8159, 0.7863, 0.7159, 0.7863, 0.7159, 0.7863, 0.8159, 0.7776, 0.8159, 0.7776, 0.7159, 0.7776, 0.7159, 0.7776, 0.8159, 0.77, 0.8159, 0.77, 0.7159, 0.7159, 0.1926, 0.8159, 0.1926, 0.8159, 0.185, 0.7159, 0.185, 0.7159, 0.185, 0.8159, 0.185, 0.8159, 0.1763, 0.7159, 0.1763, 0.7159, 0.1763, 0.8159, 0.1763, 0.8159, 0.167, 0.7159, 0.167, 0.7159, 0.167, 0.8159, 0.167, 0.8159, 0.1572, 0.7159, 0.1572, 0.7159, 0.1572, 0.8159, 0.1572, 0.8159, 0.1475, 0.7159, 0.1475, 0.7159, 0.1475, 0.8159, 0.1475, 0.8159, 0.1381, 0.7159, 0.1381, 0.7159, 0.1381, 0.8159, 0.1381, 0.8159, 0.1294, 0.7159, 0.1294, 0.7159, 0.1294, 0.8159, 0.1294, 0.8159, 0.1219, 0.7159, 0.1219, 0.77, 0.7159, 0.77, 0.8159, 0.7776, 0.8159, 0.7776, 0.7159, 0.7776, 0.7159, 0.7776, 0.8159, 0.7863, 0.8159, 0.7863, 0.7159, 0.7863, 0.7159, 0.7863, 0.8159, 0.7956, 0.8159, 0.7956, 0.7159, 0.7956, 0.7159, 0.7956, 0.8159, 0.8054, 0.8159, 0.8054, 0.7159, 0.8054, 0.7159, 0.8054, 0.8159, 0.8151, 0.8159, 0.8151, 0.7159, 0.8151, 0.7159, 0.8151, 0.8159, 0.8245, 0.8159, 0.8245, 0.7159, 0.8245, 0.7159, 0.8245, 0.8159, 0.8332, 0.8159, 0.8332, 0.7159, 0.8332, 0.7159, 0.8332, 0.8159, 0.8407, 0.8159, 0.8407, 0.7159, 0.7159, 0.1219, 0.8159, 0.1219, 0.8159, 0.1294, 0.7159, 0.1294, 0.7159, 0.1294, 0.8159, 0.1294, 0.8159, 0.1381, 0.7159, 0.1381, 0.8544, 0.167, 0.8554, 0.1572, 0.8544, 0.1475, 0.8516, 0.1381, 0.847, 0.1294, 0.8407, 0.1219, 0.8332, 0.1156, 0.8245, 0.111, 0.8151, 0.1082, 0.8054, 0.1072, 0.7956, 0.1082, 0.7863, 0.111, 0.7776, 0.1156, 0.77, 0.1219, 0.7638, 0.1294, 0.7592, 0.1381, 0.7564, 0.1475, 0.7554, 0.1572, 0.7564, 0.167, 0.7592, 0.1763, 0.7638, 0.185, 0.77, 0.1926, 0.7776, 0.1988, 0.7863, 0.2034, 0.7956, 0.2062, 0.8054, 0.2072, 0.8151, 0.2062, 0.8245, 0.2034, 0.8332, 0.1988, 0.8407, 0.1926, 0.847, 0.185, 0.8516, 0.1763, 0.7159, 0.1381, 0.8159, 0.1381, 0.8159, 0.1475, 0.7159, 0.1475, 0.7159, 0.1475, 0.8159, 0.1475, 0.8159, 0.1572, 0.7159, 0.1572, 0.8554, 0.1572, 0.8544, 0.167, 0.8516, 0.1763, 0.847, 0.185, 0.8407, 0.1926, 0.8332, 0.1988, 0.8245, 0.2034, 0.8151, 0.2062, 0.8054, 0.2072, 0.7956, 0.2062, 0.7863, 0.2034, 0.7776, 0.1988, 0.77, 0.1926, 0.7638, 0.185, 0.7592, 0.1763, 0.7564, 0.167, 0.7554, 0.1572, 0.7564, 0.1475, 0.7592, 0.1381, 0.7638, 0.1294, 0.77, 0.1219, 0.7776, 0.1156, 0.7863, 0.111, 0.7956, 0.1082, 0.8054, 0.1072, 0.8151, 0.1082, 0.8245, 0.111, 0.8332, 0.1156, 0.8407, 0.1219, 0.847, 0.1294, 0.8516, 0.1381, 0.8544, 0.1475])
me_shape_9_indexedfaceset.materials.append(mat_plastic_chip)
me_shape_9_indexedfaceset.materials.append(mat_metal_pins)
me_shape_9_indexedfaceset.materials.append(mat_white_markings)
me_shape_9_indexedfaceset.update()
me_shape_9_indexedfaceset.normals_split_custom_set([tuple(v) for v in zip(*[iter([-0.7071, 0.7071, 0.0, -0.7071, 0.7071, 0.0, -0.7071, 0.7071, 0.0, -0.7071, 0.7071, 0.0, 0.0, -1.0, 0.0, 0.0, -1.0, 0.0, 0.0, -1.0, 0.0, 0.0, -1.0, 0.0, -1.192e-07, 1.0, 0.0, -1.192e-07, 1.0, 0.0, -1.192e-07, 1.0, 0.0, -1.192e-07, 1.0, 0.0, -1.192e-07, 1.0, 0.0, -1.192e-07, 1.0, 0.0, -1.192e-07, 1.0, 0.0, -1.192e-07, 1.0, 0.0, -1.0, 0.0, 0.0, -1.0, 0.0, 0.0, -1.0, 0.0, 0.0, -1.0, 0.0, 0.0, -0.6088, -0.7934, 0.0, -0.6088, -0.7934, 0.0, -0.5, -0.866, 0.0, -0.5, -0.866, 0.0, -5.604e-08, 6.276e-09, -1.0, -5.604e-08, 6.276e-09, -1.0, -5.604e-08, 6.276e-09, -1.0, -5.604e-08, 6.276e-09, -1.0, -5.604e-08, 6.276e-09, -1.0, 1.0, 1.863e-07, 0.0, 1.0, 1.863e-07, 0.0, 1.0, 1.863e-07, 0.0, 1.0, 1.863e-07, 0.0, 0.7071, 0.7071, 0.0, 0.7071, 0.7071, 0.0, 0.7071, 0.7071, 0.0, 0.7071, 0.7071, 0.0, 1.0, 1.863e-07, 0.0, 1.0, 1.863e-07, 0.0, 1.0, 1.863e-07, 0.0, 1.0, 1.863e-07, 0.0, 0.7071, -0.7071, -1.71e-07, 0.7071, -0.7071, -1.71e-07, 0.7071, -0.7071, -1.71e-07, 0.7071, -0.7071, -1.71e-07, 1.818e-07, -1.0, 0.0, 1.818e-07, -1.0, 0.0, 0.2588, -0.9659, 0.0, 0.2588, -0.9659, 0.0, 0.0, -1.0, 0.0, 0.0, -1.0, 0.0, 0.0, -1.0, 0.0, 0.0, -1.0, 0.0, -0.7071, -0.7071, -7.761e-08, -0.7071, -0.7071, -7.761e-08, -0.7071, -0.7071, -7.761e-08, -0.7071, -0.7071, -7.761e-08, -4.483e-08, -6.276e-09, -1.0, -4.483e-08, -6.276e-09, -1.0, -4.483e-08, -6.276e-09, -1.0, -4.483e-08, -6.276e-09, -1.0, -4.483e-08, -6.276e-09, -1.0, 0.9659, 0.2588, 0.0, 0.9659, 0.2588, 0.0, 0.866, 0.5, -4.364e-08, 0.866, 0.5, -4.364e-08, 1.192e-07, -1.0, 0.0, 1.192e-07, -1.0, 0.0, 1.192e-07, -1.0, 0.0, 1.192e-07, -1.0, 0.0, 1.192e-07, -1.0, 0.0, 1.192e-07, -1.0, 0.0, 1.192e-07, -1.0, 0.0, 1.192e-07, -1.0, 0.0, 0.7071, -0.7071, 0.0, 0.7071, -0.7071, 0.0, 0.7071, -0.7071, 0.0, 0.7071, -0.7071, 0.0, 5.043e-08, -6.276e-09, 1.0, 5.043e-08, -6.276e-09, 1.0, 5.043e-08, -6.276e-09, 1.0, 5.043e-08, -6.276e-09, 1.0, 5.043e-08, -6.276e-09, 1.0, 4.908e-08, -7.314e-10, 1.0, 4.908e-08, -7.314e-10, 1.0, 4.908e-08, -7.314e-10, 1.0, 4.908e-08, -7.314e-10, 1.0, 4.908e-08, -7.314e-10, 1.0, 4.908e-08, -7.314e-10, 1.0, 4.908e-08, -7.314e-10, 1.0, 4.908e-08, -7.314e-10, 1.0, 4.908e-08, -7.314e-10, 1.0, 4.908e-08, -7.314e-10, 1.0, 4.908e-08, -7.314e-10, 1.0, 4.908e-08, -7.314e-10, 1.0, 4.908e-08, -7.314e-10, 1.0, 4.908e-08, -7.314e-10, 1.0, 4.908e-08, -7.314e-10, 1.0, 4.908e-08, -7.314e-10, 1.0, 4.908e-08, -7.314e-10, 1.0, -5.604e-08, -6.276e-09, -1.0, -5.604e-08, -6.276e-09, -1.0, -5.604e-08, -6.276e-09, -1.0, -5.604e-08, -6.276e-09, -1.0, -5.604e-08, -6.276e-09, -1.0, 0.866, -0.5, 0.0, 0.866, -0.5, 0.0, 0.9659, -0.2588, 0.0, 0.9659, -0.2588, 0.0, 0.7071, -0.7071, 0.0, 0.7071, -0.7071, 0.0, 0.866, -0.5, 0.0, 0.866, -0.5, 0.0, 1.0, -3.827e-08, 0.0, 1.0, -3.827e-08, 0.0, 0.9659, 0.2588, 0.0, 0.9659, 0.2588, 0.0, -1.0, 0.0, 0.0, -1.0, 0.0, 0.0, -1.0, 0.0, 0.0, -1.0, 0.0, 0.0, 1.0, 0.0, 0.0, 1.0, 0.0, 0.0, 1.0, 0.0, 0.0, 1.0, 0.0, 0.0, 3.923e-08, 6.276e-09, 1.0, 3.923e-08, 6.276e-09, 1.0, 3.923e-08, 6.276e-09, 1.0, 3.923e-08, 6.276e-09, 1.0, 3.923e-08, 6.276e-09, 1.0, 6.724e-08, -6.276e-09, 1.0, 6.724e-08, -6.276e-09, 1.0, 6.724e-08, -6.276e-09, 1.0, 6.724e-08, -6.276e-09, 1.0, 6.724e-08, -6.276e-09, 1.0, 3.362e-08, 6.276e-09, 1.0, 3.362e-08, 6.276e-09, 1.0, 3.362e-08, 6.276e-09, 1.0, 3.362e-08, 6.276e-09, 1.0, 3.362e-08, 6.276e-09, 1.0, 0.866, 0.5, -4.364e-08, 0.866, 0.5, -4.364e-08, 0.7934, 0.6088, -8.652e-08, 0.7934, 0.6088, -8.652e-08, 0.0, 1.0, 0.0, 0.0, 1.0, 0.0, 0.0, 1.0, 0.0, 0.0, 1.0, 0.0, 0.5, -0.866, 0.0, 0.5, -0.866, 0.0, 0.7071, -0.7071, 0.0, 0.7071, -0.7071, 0.0, -0.2588, -0.9659, 0.0, -0.2588, -0.9659, 0.0, 1.818e-07, -1.0, 0.0, 1.818e-07, -1.0, 0.0, -1.0, -1.863e-07, 0.0, -1.0, -1.863e-07, 0.0, -1.0, -1.863e-07, 0.0, -1.0, -1.863e-07, 0.0, 1.0, 0.0, 0.0, 1.0, 0.0, 0.0, 1.0, 0.0, 0.0, 1.0, 0.0, 0.0, -0.7071, -0.7071, 0.0, -0.7071, -0.7071, 0.0, -0.7071, -0.7071, 0.0, -0.7071, -0.7071, 0.0, 0.2588, -0.9659, 0.0, 0.2588, -0.9659, 0.0, 0.5, -0.866, 0.0, 0.5, -0.866, 0.0, 0.7071, 0.7071, 0.0, 0.7071, 0.7071, 0.0, 0.7071, 0.7071, 0.0, 0.7071, 0.7071, 0.0, -6.724e-08, 6.276e-09, -1.0, -6.724e-08, 6.276e-09, -1.0, -6.724e-08, 6.276e-09, -1.0, -6.724e-08, 6.276e-09, -1.0, -6.724e-08, 6.276e-09, -1.0, -0.5, -0.866, 0.0, -0.5, -0.866, 0.0, -0.2588, -0.9659, 0.0, -0.2588, -0.9659, 0.0, 0.0, 1.0, 0.0, 0.0, 1.0, 0.0, 0.0, 1.0, 0.0, 0.0, 1.0, 0.0, -0.7071, 0.7071, 3.053e-08, -0.7071, 0.7071, 3.053e-08, -0.7071, 0.7071, 3.053e-08, -0.7071, 0.7071, 3.053e-08, 0.7071, -0.7071, 0.0, 0.7071, -0.7071, 0.0, 0.7071, -0.7071, 0.0, 0.7071, -0.7071, 0.0, -1.0, -1.863e-07, 0.0, -1.0, -1.863e-07, 0.0, -1.0, -1.863e-07, 0.0, -1.0, -1.863e-07, 0.0, 0.9659, -0.2588, 0.0, 0.9659, -0.2588, 0.0, 1.0, -3.827e-08, 0.0, 1.0, -3.827e-08, 0.0, -3.803e-08, 7.314e-10, -1.0, -3.803e-08, 7.314e-10, -1.0, -3.803e-08, 7.314e-10, -1.0, -3.803e-08, 7.314e-10, -1.0, -3.803e-08, 7.314e-10, -1.0, -3.803e-08, 7.314e-10, -1.0, -3.803e-08, 7.314e-10, -1.0, -3.803e-08, 7.314e-10, -1.0, -3.803e-08, 7.314e-10, -1.0, -3.803e-08, 7.314e-10, -1.0, -3.803e-08, 7.314e-10, -1.0, -3.803e-08, 7.314e-10, -1.0, -3.803e-08, 7.314e-10, -1.0, -3.803e-08, 7.314e-10, -1.0, -3.803e-08, 7.314e-10, -1.0, -3.803e-08, 7.314e-10, -1.0, -3.803e-08, 7.314e-10, -1.0, -0.9659, -0.2588, 0.0, -0.866, -0.5, 4.998e-08, -0.866, -0.5, 4.998e-08, -0.9659, -0.2588, 0.0, 5.245e-08, 1.776e-15, 1.0, 5.245e-08, 1.776e-15, 1.0, 5.245e-08, 1.776e-15, 1.0, 5.245e-08, 1.776e-15, 1.0, -1.0, 3.827e-08, 0.0, -0.9659, -0.2588, 0.0, -0.9659, -0.2588, 0.0, -1.0, 3.827e-08, 0.0, 5.96e-08, -1.0, 0.0, 5.96e-08, -1.0, 0.0, 5.96e-08, -1.0, 0.0, 5.96e-08, -1.0, 0.0, 1.0, 0.0, 0.0, 1.0, 2.994e-08, -4.479e-08, 1.0, 2.994e-08, -1.541e-08, 1.0, 0.0, 0.0, 1.0, 1.116e-07, -8.076e-08, 1.0, 0.0, 0.0, 1.0, 1.046e-07, -3.138e-08, 1.0, 6.838e-08, -7.253e-08, 1.0, 2.994e-08, -4.479e-08, 1.0, 1.116e-07, -8.076e-08, 1.0, 6.838e-08, -7.253e-08, 1.0, 1.116e-07, -8.076e-08, 1.0, 1.046e-07, -3.138e-08, -5.96e-08, 1.0, 3.548e-08, -5.96e-08, 1.0, 3.548e-08, -5.96e-08, 1.0, 3.548e-08, -5.96e-08, 1.0, 3.548e-08, 1.0, 2.092e-07, 0.0, 1.0, 0.0, 0.0, 1.0, 2.232e-07, 1.289e-08, 1.0, 1.02e-07, -1.502e-08, 1.0, 2.232e-07, 1.289e-08, 1.0, 2.994e-08, -1.541e-08, 1.0, 1.02e-07, -1.502e-08, 1.0, 2.092e-07, 0.0, 1.0, 2.232e-07, 1.289e-08, -1.0, 0.0, 0.0, -1.0, 0.0, 1.541e-08, -1.0, -8.395e-08, 4.479e-08, -1.0, 0.0, 0.0, -1.0, -5.58e-07, -1.289e-08, -1.0, 0.0, 0.0, -1.0, -5.231e-07, 0.0, -1.0, -1.682e-07, 1.502e-08, -1.0, 0.0, 1.541e-08, -1.0, -5.58e-07, -1.289e-08, -1.0, -1.682e-07, 1.502e-08, -1.0, -5.58e-07, -1.289e-08, -1.0, -5.231e-07, 0.0, 0.0, -1.0, 0.0, 0.0, -1.0, 0.0, 0.0, -1.0, 0.0, 0.0, -1.0, 0.0, -1.0, 2.092e-07, 3.138e-08, -1.0, 0.0, 0.0, -1.0, 5.126e-08, 8.076e-08, -1.0, -6.818e-08, 7.253e-08, -1.0, 5.126e-08, 8.076e-08, -1.0, -8.395e-08, 4.479e-08, 1.0, 2.994e-08, -4.479e-08, 1.0, 6.838e-08, -7.253e-08, 1.0, 1.02e-07, -1.502e-08, 1.0, 2.994e-08, -1.541e-08, -1.0, -6.818e-08, 7.253e-08, -1.0, 2.092e-07, 3.138e-08, -1.0, 5.126e-08, 8.076e-08, -0.7071, 0.7071, 0.0, -0.866, 0.5, 0.0, -0.866, 0.5, 0.0, -0.7071, 0.7071, 0.0, -4.452e-08, -4.884e-16, -1.0, -2.829e-08, 0.0, -1.0, -2.484e-08, 0.0, -1.0, -4.819e-08, -3.122e-16, -1.0, -9.056e-08, 7.418e-09, -1.0, -6.211e-08, 6.78e-09, -1.0, -4.819e-08, -3.122e-16, -1.0, -4.617e-08, 2.639e-10, -1.0, -9.056e-08, 7.418e-09, -1.0, -3.687e-08, -1.382e-09, -1.0, -4.452e-08, -4.884e-16, -1.0, -4.617e-08, 2.639e-10, -1.0, -3.687e-08, -1.382e-09, -1.0, -4.617e-08, 2.639e-10, -1.0, -4.819e-08, -3.122e-16, -1.0, -6.211e-08, -6.78e-09, -1.0, -4.819e-08, -3.122e-16, -1.0, -6.211e-08, 6.78e-09, -1.0, -5.539e-08, -3.944e-15, -1.0, -4.452e-08, -4.884e-16, -1.0, -3.687e-08, -1.382e-09, -1.0, -3.073e-08, -7.418e-09, -1.0, -4.819e-08, -3.122e-16, -1.0, -6.211e-08, -6.78e-09, -1.0, -5.786e-08, -1.804e-09, -1.0, -5.539e-08, -3.944e-15, -1.0, -3.687e-08, -1.382e-09, -1.0, -3.056e-08, -7.228e-16, -1.0, -2.829e-08, 0.0, -1.0, -4.452e-08, -4.884e-16, -1.0, -3.056e-08, -7.228e-16, -1.0, -4.452e-08, -4.884e-16, -1.0, -5.539e-08, -3.944e-15, -1.0, -2.484e-08, 0.0, -1.0, -3.056e-08, -7.228e-16, -1.0, -5.539e-08, -3.944e-15, -1.0, -1.289e-07, -7.876e-09, -1.0, -5.786e-08, -1.804e-09, -1.0, -3.687e-08, -1.382e-09, -1.0, -3.137e-08, -2.639e-10, -1.0, -4.819e-08, -3.122e-16, -1.0, -3.073e-08, -7.418e-09, -1.0, 8.829e-08, 2.429e-09, -1.0, -1.659e-06, -1.843e-07, -1.0, 1.32e-06, 0.0, -1.0, 8.829e-08, 2.429e-09, -1.0, -1.289e-07, -7.876e-09, -1.0, -1.659e-06, -1.843e-07, -1.0, -5.12e-07, 2.798e-08, -1.0, 8.829e-08, 2.429e-09, -1.0, 2.64e-06, 0.0, -1.0, -3.111e-08, -7.275e-10, -1.0, -1.289e-07, -7.876e-09, -1.0, 8.829e-08, 2.429e-09, -1.0, 3.449e-08, -1.159e-08, -1.0, -5.539e-08, -3.631e-16, -1.0, -2.484e-08, 0.0, -1.0, -3.056e-08, 0.0, -1.0, -6.319e-08, -1.306e-07, -1.0, -5.12e-07, 2.798e-08, -1.0, 0.0, -8.748e-07, -1.0, -6.319e-08, -1.306e-07, -1.0, 8.829e-08, 2.429e-09, -1.0, -5.12e-07, 2.798e-08, -1.0, -6.083e-08, -1.926e-09, -1.0, -4.036e-08, -3.281e-09, -1.0, -7.356e-08, 4.861e-09, -1.0, -5.924e-08, 2.475e-09, -1.0, 3.449e-08, -1.159e-08, -1.0, 8.829e-08, 2.429e-09, -1.0, -6.319e-08, -1.306e-07, -1.0, -9.606e-08, 0.0, -1.0, -9.245e-08, 0.0, -1.0, 3.3e-07, 0.0, -1.0, -9.606e-08, 0.0, -1.0, 3.449e-08, -1.159e-08, -1.0, -9.245e-08, 0.0, -1.0, -3.111e-08, -7.275e-10, -1.0, 3.449e-08, -1.159e-08, -1.0, -9.606e-08, 0.0, -1.0, -2.949e-08, -2.996e-10, -1.0, -3.137e-08, -2.639e-10, -1.0, -5.539e-08, -3.631e-16, -1.0, -2.949e-08, -2.996e-10, -1.0, -4.819e-08, -3.122e-16, -1.0, -3.137e-08, -2.639e-10, -1.0, -3.111e-08, -7.275e-10, -1.0, -5.675e-08, -4.635e-09, -1.0, -5.786e-08, -1.804e-09, -1.0, -1.289e-07, -7.876e-09, -1.0, -4.645e-08, -3.631e-16, -1.0, -2.949e-08, -2.996e-10, -1.0, -5.539e-08, -3.631e-16, -1.0, -4.645e-08, -3.631e-16, -1.0, -2.49e-08, -8.824e-09, -1.0, -2.949e-08, -2.996e-10, -1.0, -6.211e-08, 6.78e-09, -1.0, -4.492e-08, -8.495e-10, -1.0, -3.96e-08, 5.972e-09, -1.0, -6.211e-08, 6.78e-09, -1.0, -4.761e-08, -6.64e-09, -1.0, -4.492e-08, -8.495e-10, -1.0, -3.072e-08, 0.0, -1.0, -2.782e-08, 0.0, -1.0, -4.645e-08, -3.631e-16, -1.0, -3.072e-08, 0.0, -1.0, -4.645e-08, -3.631e-16, -1.0, -3.056e-08, 0.0, -1.0, -4.645e-08, -3.631e-16, -1.0, -5.539e-08, -3.631e-16, -1.0, -3.056e-08, 0.0, -1.0, -2.949e-08, -2.996e-10, -1.0, -3.96e-08, 5.972e-09, -1.0, -4.492e-08, -8.495e-10, -1.0, -2.949e-08, -2.996e-10, -1.0, -2.49e-08, -8.824e-09, -1.0, -3.96e-08, 5.972e-09, -1.0, 1.0, 0.0, 0.0, 1.0, 0.0, 0.0, 1.0, 0.0, 0.0, 1.0, 0.0, 0.0, -1.192e-07, 1.0, 0.0, -1.192e-07, 1.0, 0.0, -1.192e-07, 1.0, 0.0, -1.192e-07, 1.0, 0.0, -0.7071, -0.7071, 0.0, -0.7071, -0.7071, 0.0, -0.7071, -0.7071, 0.0, -0.7071, -0.7071, 0.0, -2.848e-08, 5.632e-09, -1.0, -3.95e-08, 6.045e-09, -1.0, -4.257e-08, 0.0, -1.0, -4.024e-08, 7.055e-09, -1.0, -7.761e-08, 0.0, -1.0, -3.95e-08, 6.045e-09, -1.0, -4.024e-08, 7.055e-09, -1.0, -3.95e-08, 6.045e-09, -1.0, -2.848e-08, 5.632e-09, -1.0, 0.0, -1.0, 0.0, 0.0, -1.0, 0.0, 0.0, -1.0, 0.0, 0.0, -1.0, 0.0, -1.192e-07, 1.0, 0.0, -1.192e-07, 1.0, 0.0, -1.192e-07, 1.0, 0.0, -1.192e-07, 1.0, 0.0, -1.0, 0.0, 0.0, -1.0, 0.0, 0.0, -1.0, 0.0, 0.0, -1.0, 0.0, 0.0, -1.0, 0.0, 0.0, -1.0, 0.0, 0.0, -1.0, 0.0, 0.0, -1.0, 0.0, 0.0, -5.913e-08, -7.055e-09, -1.0, -5.569e-08, -6.045e-09, -1.0, -7.761e-08, -1.85e-14, -1.0, -4.356e-08, -5.632e-09, -1.0, -4.257e-08, 0.0, -1.0, -5.569e-08, -6.045e-09, -1.0, -4.356e-08, -5.632e-09, -1.0, -5.569e-08, -6.045e-09, -1.0, -5.913e-08, -7.055e-09, -1.0, 1.192e-07, -1.0, 0.0, 1.192e-07, -1.0, 0.0, 1.192e-07, -1.0, 0.0, 1.192e-07, -1.0, 0.0, 0.0, 1.0, 0.0, 0.0, 1.0, 0.0, 0.0, 1.0, 0.0, 0.0, 1.0, 0.0, -0.7071, 0.7071, 0.0, -0.7071, 0.7071, 0.0, -0.7071, 0.7071, 0.0, -0.7071, 0.7071, 0.0, -1.0, 3.827e-08, 0.0, -0.9659, 0.2588, 0.0, -0.9659, 0.2588, 0.0, -1.0, 3.827e-08, 0.0, -3.701e-08, 6.045e-09, -1.0, -2.661e-08, 0.0, -1.0, -4.483e-08, 5.632e-09, -1.0, -3.701e-08, 6.045e-09, -1.0, -4.483e-08, 5.632e-09, -1.0, -3.779e-08, 7.055e-09, -1.0, -3.701e-08, 6.045e-09, -1.0, -3.779e-08, 7.055e-09, -1.0, 0.0, 0.0, -1.0, -0.866, 0.5, 0.0, -0.9659, 0.2588, 0.0, -0.9659, 0.2588, 0.0, -0.866, 0.5, 0.0, 0.5, 0.866, 0.0, 0.2588, 0.9659, 0.0, 0.2588, 0.9659, 0.0, 0.5, 0.866, 0.0, 0.6088, 0.7934, 0.0, 0.5, 0.866, 0.0, 0.5, 0.866, 0.0, 0.6088, 0.7934, 0.0, -5.675e-08, -4.635e-09, -1.0, -3.111e-08, -7.275e-10, -1.0, -4.492e-08, -8.495e-10, -1.0, -4.761e-08, -6.64e-09, -1.0, 0.7071, -0.7071, 0.0, 0.7071, -0.7071, 0.0, 0.7071, -0.7071, 0.0, 0.7071, -0.7071, 0.0, -0.7071, 0.7071, 0.0, -0.7071, 0.7071, 0.0, -0.7071, 0.7071, 0.0, -0.7071, 0.7071, 0.0, -9.568e-08, 1.0, 0.0, -0.2588, 0.9659, 0.0, -0.2588, 0.9659, 0.0, -9.568e-08, 1.0, 0.0, 0.2588, 0.9659, 0.0, -9.568e-08, 1.0, 0.0, -9.568e-08, 1.0, 0.0, 0.2588, 0.9659, 0.0, -0.5, 0.866, 0.0, -0.7071, 0.7071, 0.0, -0.7071, 0.7071, 0.0, -0.5, 0.866, 0.0, -0.7071, -0.7071, 0.0, -0.7071, -0.7071, 0.0, -0.7071, -0.7071, 0.0, -0.7071, -0.7071, 0.0, 0.7071, -0.7071, -1.717e-08, 0.7071, -0.7071, -1.717e-08, 0.7071, -0.7071, -1.717e-08, 0.7071, -0.7071, -1.717e-08, 0.7071, 0.7071, 8.623e-08, 0.7071, 0.7071, 8.623e-08, 0.7071, 0.7071, 8.623e-08, 0.7071, 0.7071, 8.623e-08, -0.7071, 0.7071, 1.635e-07, -0.7071, 0.7071, 1.635e-07, -0.7071, 0.7071, 1.635e-07, -0.7071, 0.7071, 1.635e-07, 0.7071, 0.7071, 0.0, 0.7071, 0.7071, 0.0, 0.7071, 0.7071, 0.0, 0.7071, 0.7071, 0.0, -1.947e-07, 6.824e-08, -1.0, -4.742e-07, 1.809e-07, -1.0, -8.08e-08, 7.296e-09, -1.0, 0.0, -4.661e-08, -1.0, 3.554e-08, -1.073e-08, -1.0, 0.0, -3.899e-08, -1.0, 0.0, -6.172e-09, -1.0, -1.947e-07, 6.824e-08, -1.0, -8.08e-08, 7.296e-09, -1.0, 0.0, -6.716e-08, -1.0, 3.554e-08, -1.073e-08, -1.0, 0.0, -4.661e-08, -1.0, 0.0, -1.248e-07, -1.0, 3.554e-08, -1.073e-08, -1.0, 0.0, -6.716e-08, -1.0, -1.542e-08, 2.336e-09, -1.0, 0.0, -6.172e-09, -1.0, -8.08e-08, 7.296e-09, -1.0, -4.701e-10, 2.453e-09, -1.0, 3.554e-08, -1.073e-08, -1.0, 0.0, -1.248e-07, -1.0, -4.036e-08, -3.281e-09, -1.0, -4.701e-10, 2.453e-09, -1.0, -8.055e-08, 2.169e-08, -1.0, -4.036e-08, -3.281e-09, -1.0, -8.055e-08, 2.169e-08, -1.0, -7.356e-08, 4.861e-09, -1.0, -4.036e-08, -3.281e-09, -1.0, 3.554e-08, -1.073e-08, -1.0, -4.701e-10, 2.453e-09, -1.0, -6.083e-08, -1.926e-09, -1.0, -5.924e-08, 2.475e-09, -1.0, -2.853e-08, 1.114e-08, -1.0, -6.083e-08, -1.926e-09, -1.0, -2.853e-08, 1.114e-08, -1.0, -1.542e-08, 2.336e-09, -1.0, -6.083e-08, -1.926e-09, -1.0, -1.542e-08, 2.336e-09, -1.0, -8.08e-08, 7.296e-09, -1.0, 0.0, 1.0, 0.0, 0.0, 1.0, 0.0, 0.0, 1.0, 0.0, 0.0, 1.0, 0.0, 1.192e-07, -1.0, 0.0, 1.192e-07, -1.0, 0.0, 1.192e-07, -1.0, 0.0, 1.192e-07, -1.0, 0.0, 1.0, 0.0, 0.0, 1.0, 0.0, 0.0, 1.0, 0.0, 0.0, 1.0, 0.0, 0.0, -5.292e-08, -6.045e-09, -1.0, -7.761e-08, -1.85e-14, -1.0, -5.913e-08, -7.055e-09, -1.0, -5.292e-08, -6.045e-09, -1.0, -3.477e-08, -5.632e-09, -1.0, -2.661e-08, 0.0, -1.0, -5.292e-08, -6.045e-09, -1.0, -5.913e-08, -7.055e-09, -1.0, -3.477e-08, -5.632e-09, -1.0, -0.2588, 0.9659, 0.0, -0.5, 0.866, 0.0, -0.5, 0.866, 0.0, -0.2588, 0.9659, 0.0, -0.866, -0.5, 4.998e-08, -0.7934, -0.6088, 9.91e-08, -0.7934, -0.6088, 9.91e-08, -0.866, -0.5, 4.998e-08, -1.0, 0.0, 1.541e-08, -1.0, -1.682e-07, 1.502e-08, -1.0, -6.818e-08, 7.253e-08, -1.0, -8.395e-08, 4.479e-08, -1.411e-06, 1.0, 0.0, -1.601e-06, 1.0, 0.0, 0.1951, 0.9808, 0.0, 0.1951, 0.9808, 0.0, 0.1951, 0.9808, 0.0, 0.1951, 0.9808, 0.0, 0.3827, 0.9239, 0.0, 0.3827, 0.9239, 0.0, 0.3827, 0.9239, 0.0, 0.3827, 0.9239, 0.0, 0.5556, 0.8315, 0.0, 0.5556, 0.8315, 0.0, 0.5556, 0.8315, 0.0, 0.5556, 0.8315, 0.0, 0.7071, 0.7071, 1.538e-07, 0.7071, 0.7071, 1.538e-07, 0.7071, 0.7071, 1.538e-07, 0.7071, 0.7071, 1.538e-07, 0.8315, 0.5556, 2.731e-07, 0.8315, 0.5556, 2.731e-07, 0.8315, 0.5556, 2.731e-07, 0.8315, 0.5556, 2.731e-07, 0.9239, 0.3827, 2.868e-07, 0.9239, 0.3827, 2.868e-07, 0.9239, 0.3827, 2.868e-07, 0.9239, 0.3827, 2.868e-07, 0.9808, 0.1951, 3.166e-07, 0.9808, 0.1951, 3.166e-07, 0.9808, 0.1951, 3.166e-07, 0.9808, 0.1951, 3.166e-07, 1.0, 0.0, 3.01e-07, 1.0, 0.0, 3.01e-07, 1.0, 0.0, 3.01e-07, 1.0, 0.0, 3.01e-07, 0.9808, -0.1951, 3.01e-07, 0.9808, -0.1951, 3.01e-07, 0.9808, -0.1951, 3.01e-07, 0.9808, -0.1951, 3.01e-07, 0.9239, -0.3827, 1.492e-07, 0.9239, -0.3827, 1.492e-07, 0.9239, -0.3827, 1.492e-07, 0.9239, -0.3827, 1.492e-07, 0.8315, -0.5556, 0.0, 0.8315, -0.5556, 0.0, 0.8315, -0.5556, 0.0, 0.8315, -0.5556, 0.0, 0.7071, -0.7071, 0.0, 0.7071, -0.7071, 0.0, 0.7071, -0.7071, 0.0, 0.7071, -0.7071, 0.0, 0.5556, -0.8315, 0.0, 0.5556, -0.8315, 0.0, 0.5556, -0.8315, 0.0, 0.5556, -0.8315, 0.0, 0.3827, -0.9239, 0.0, 0.3827, -0.9239, 0.0, 0.3827, -0.9239, 0.0, 0.3827, -0.9239, 0.0, 0.1951, -0.9808, 0.0, 0.1951, -0.9808, 0.0, 0.1951, -0.9808, 0.0, 0.1951, -0.9808, 0.0, 1.416e-06, -1.0, 0.0, 1.601e-06, -1.0, 0.0, 1.601e-06, -1.0, 0.0, 1.416e-06, -1.0, 0.0, -0.1951, -0.9808, 0.0, -0.1951, -0.9808, 0.0, -0.1951, -0.9808, 0.0, -0.1951, -0.9808, 0.0, -0.3827, -0.9239, 0.0, -0.3827, -0.9239, 0.0, -0.3827, -0.9239, 0.0, -0.3827, -0.9239, 0.0, -0.5556, -0.8315, -6.552e-08, -0.5556, -0.8315, -6.552e-08, -0.5556, -0.8315, -6.552e-08, -0.5556, -0.8315, -6.552e-08, -0.7071, -0.7071, -1.849e-07, -0.7071, -0.7071, -1.849e-07, -0.7071, -0.7071, -1.849e-07, -0.7071, -0.7071, -1.849e-07, -0.8315, -0.5556, -1.193e-07, -0.8315, -0.5556, -1.193e-07, -0.8315, -0.5556, -1.193e-07, -0.8315, -0.5556, -1.193e-07, -0.9239, -0.3827, 0.0, -0.9239, -0.3827, 0.0, -0.9239, -0.3827, 0.0, -0.9239, -0.3827, 0.0, -0.9808, -0.1951, 0.0, -0.9808, -0.1951, 0.0, -0.9808, -0.1951, 0.0, -0.9808, -0.1951, 0.0, -1.0, 0.0, 0.0, -1.0, 0.0, 0.0, -1.0, 0.0, 0.0, -1.0, 0.0, 0.0, -0.9808, 0.1951, 0.0, -0.9808, 0.1951, 0.0, -0.9808, 0.1951, 0.0, -0.9808, 0.1951, 0.0, -0.9239, 0.3827, 0.0, -0.9239, 0.3827, 0.0, -0.9239, 0.3827, 0.0, -0.9239, 0.3827, 0.0, -0.8315, 0.5556, 0.0, -0.8315, 0.5556, 0.0, -0.8315, 0.5556, 0.0, -0.8315, 0.5556, 0.0, -0.7071, 0.7071, 0.0, -0.7071, 0.7071, 0.0, -0.7071, 0.7071, 0.0, -0.7071, 0.7071, 0.0, -0.5556, 0.8315, 0.0, -0.5556, 0.8315, 0.0, -0.5556, 0.8315, 0.0, -0.5556, 0.8315, 0.0, -0.3827, 0.9239, 0.0, -0.3827, 0.9239, 0.0, 5.371e-07, 0.0, 1.0, 5.371e-07, 0.0, 1.0, 5.371e-07, 0.0, 1.0, 5.371e-07, 0.0, 1.0, 5.371e-07, 0.0, 1.0, 5.371e-07, 0.0, 1.0, 5.371e-07, 0.0, 1.0, 5.371e-07, 0.0, 1.0, 5.371e-07, 0.0, 1.0, 5.371e-07, 0.0, 1.0, 5.371e-07, 0.0, 1.0, 5.371e-07, 0.0, 1.0, 5.371e-07, 0.0, 1.0, 5.371e-07, 0.0, 1.0, 5.371e-07, 0.0, 1.0, 5.371e-07, 0.0, 1.0, 5.371e-07, 0.0, 1.0, 5.371e-07, 0.0, 1.0, 5.371e-07, 0.0, 1.0, 5.371e-07, 0.0, 1.0, 5.371e-07, 0.0, 1.0, 5.371e-07, 0.0, 1.0, 5.371e-07, 0.0, 1.0, 5.371e-07, 0.0, 1.0, 5.371e-07, 0.0, 1.0, 5.371e-07, 0.0, 1.0, 5.371e-07, 0.0, 1.0, 5.371e-07, 0.0, 1.0, 5.371e-07, 0.0, 1.0, 5.371e-07, 0.0, 1.0, 5.371e-07, 0.0, 1.0, 5.371e-07, 0.0, 1.0, -0.3827, 0.9239, 0.0, -0.3827, 0.9239, 0.0, -0.1951, 0.9808, 0.0, -0.1951, 0.9808, 0.0, -0.1951, 0.9808, 0.0, -0.1951, 0.9808, 0.0, -1.601e-06, 1.0, 0.0, -1.411e-06, 1.0, 0.0, -2.461e-07, 0.0, -1.0, -2.461e-07, 0.0, -1.0, -2.461e-07, 0.0, -1.0, -2.461e-07, 0.0, -1.0, -2.461e-07, 0.0, -1.0, -2.461e-07, 0.0, -1.0, -2.461e-07, 0.0, -1.0, -2.461e-07, 0.0, -1.0, -2.461e-07, 0.0, -1.0, -2.461e-07, 0.0, -1.0, -2.461e-07, 0.0, -1.0, -2.461e-07, 0.0, -1.0, -2.461e-07, 0.0, -1.0, -2.461e-07, 0.0, -1.0, -2.461e-07, 0.0, -1.0, -2.461e-07, 0.0, -1.0, -2.461e-07, 0.0, -1.0, -2.461e-07, 0.0, -1.0, -2.461e-07, 0.0, -1.0, -2.461e-07, 0.0, -1.0, -2.461e-07, 0.0, -1.0, -2.461e-07, 0.0, -1.0, -2.461e-07, 0.0, -1.0, -2.461e-07, 0.0, -1.0, -2.461e-07, 0.0, -1.0, -2.461e-07, 0.0, -1.0, -2.461e-07, 0.0, -1.0, -2.461e-07, 0.0, -1.0, -2.461e-07, 0.0, -1.0, -2.461e-07, 0.0, -1.0, -2.461e-07, 0.0, -1.0, -2.461e-07, 0.0, -1.0])] * 3)])

# ---- objects
ob_shape_9_indexedfaceset = bpy.data.objects.new('SHAPE_9_IndexedFaceSet', me_shape_9_indexedfaceset)

# ---- transforms, parenting, visibility, modifiers, constraints
ob_shape_9_indexedfaceset.location = (0.0, 0.0, 0.0)
_m = ob_shape_9_indexedfaceset.modifiers.new('Bevel', 'BEVEL')
_m.width = 0.001
_m.width_pct = 0.001
_m.segments = 4

# ---- collection membership
col_collection.objects.link(ob_shape_9_indexedfaceset)

# ---- scene / render settings (as saved in the file)
scene.frame_start = 1; scene.frame_end = 250; scene.frame_set(1)
scene.render.engine = 'BLENDER_EEVEE_NEXT'
scene.cycles.sampling_pattern = 'TABULATED_SOBOL'
scene.cycles.use_light_tree = False
scene.eevee.ray_tracing_options.trace_max_roughness = 0.0
scene.view_settings.view_transform = 'Filmic'
bpy.context.view_layer.update()

# ---- added for rendering (the .blend has no active camera and no usable light): camera, sun
cam_auto = bpy.data.cameras.new('AutoCamera')
cam_auto.lens = 50.0
cam_auto.sensor_width = 36.0
cam_auto.clip_end = 1000.0
ob_auto_camera = bpy.data.objects.new('AutoCamera', cam_auto)
scene.collection.objects.link(ob_auto_camera)
ob_auto_camera.location = (1.36897, -1.64276, 1.26267)
ob_auto_camera.rotation_euler = (1.09748, -7.21219e-08, 0.694738)
scene.camera = ob_auto_camera
light_auto_sun = bpy.data.lights.new('AutoSun', 'SUN')
light_auto_sun.energy = 3.0
light_auto_sun.angle = 0.0523599
ob_auto_sun = bpy.data.objects.new('AutoSun', light_auto_sun)
scene.collection.objects.link(ob_auto_sun)
ob_auto_sun.rotation_euler = (0.872665, 0.174533, 0.523599)
bpy.context.view_layer.update()
